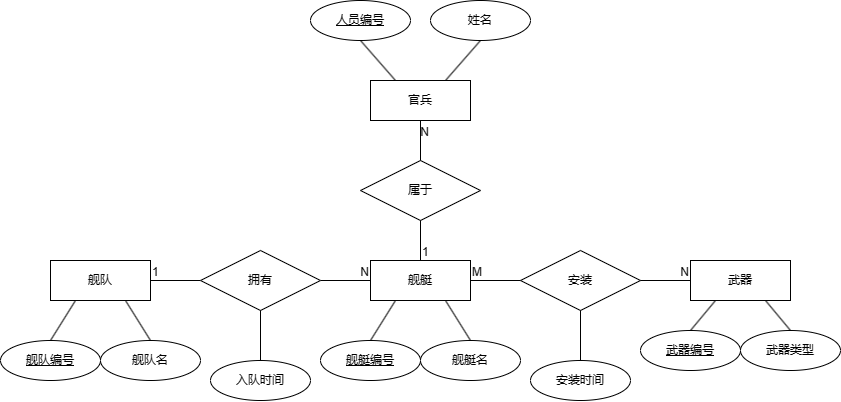

The diagram above was exported from draw.io. Its source (the exported page's mxGraphModel, read from the mxfile embedded in the PNG):
<mxGraphModel dx="1459" dy="590" grid="1" gridSize="10" guides="1" tooltips="1" connect="1" arrows="1" fold="1" page="0" pageScale="1" pageWidth="850" pageHeight="1100" background="none" math="0" shadow="0" extFonts="Permanent Marker^https://fonts.googleapis.com/css?family=Permanent+Marker">
  <root>
    <mxCell id="0" />
    <mxCell id="1" parent="0" />
    <mxCell id="ssH9-ym8wOUon93UYXWk-30" value="舰队" style="whiteSpace=wrap;html=1;align=center;" vertex="1" parent="1">
      <mxGeometry x="-50" y="300" width="100" height="40" as="geometry" />
    </mxCell>
    <mxCell id="ssH9-ym8wOUon93UYXWk-31" value="舰艇" style="whiteSpace=wrap;html=1;align=center;" vertex="1" parent="1">
      <mxGeometry x="270" y="300" width="100" height="40" as="geometry" />
    </mxCell>
    <mxCell id="ssH9-ym8wOUon93UYXWk-48" value="" style="endArrow=none;html=1;rounded=0;entryX=0;entryY=0.5;entryDx=0;entryDy=0;" edge="1" parent="1" source="ssH9-ym8wOUon93UYXWk-51" target="ssH9-ym8wOUon93UYXWk-31">
      <mxGeometry relative="1" as="geometry">
        <mxPoint x="200" y="319.5" as="sourcePoint" />
        <mxPoint x="360" y="319.5" as="targetPoint" />
        <Array as="points" />
      </mxGeometry>
    </mxCell>
    <mxCell id="ssH9-ym8wOUon93UYXWk-50" value="N" style="resizable=0;html=1;whiteSpace=wrap;align=right;verticalAlign=bottom;" connectable="0" vertex="1" parent="ssH9-ym8wOUon93UYXWk-48">
      <mxGeometry x="1" relative="1" as="geometry" />
    </mxCell>
    <mxCell id="ssH9-ym8wOUon93UYXWk-52" value="" style="endArrow=none;html=1;rounded=0;entryX=0;entryY=0.5;entryDx=0;entryDy=0;" edge="1" parent="1" source="ssH9-ym8wOUon93UYXWk-30" target="ssH9-ym8wOUon93UYXWk-51">
      <mxGeometry relative="1" as="geometry">
        <mxPoint x="160" y="320" as="sourcePoint" />
        <mxPoint x="440" y="320" as="targetPoint" />
        <Array as="points" />
      </mxGeometry>
    </mxCell>
    <mxCell id="ssH9-ym8wOUon93UYXWk-53" value="1" style="resizable=0;html=1;whiteSpace=wrap;align=left;verticalAlign=bottom;" connectable="0" vertex="1" parent="ssH9-ym8wOUon93UYXWk-52">
      <mxGeometry x="-1" relative="1" as="geometry" />
    </mxCell>
    <mxCell id="ssH9-ym8wOUon93UYXWk-51" value="拥有" style="shape=rhombus;perimeter=rhombusPerimeter;whiteSpace=wrap;html=1;align=center;" vertex="1" parent="1">
      <mxGeometry x="100" y="290" width="120" height="60" as="geometry" />
    </mxCell>
    <mxCell id="ssH9-ym8wOUon93UYXWk-57" value="武器" style="whiteSpace=wrap;html=1;align=center;" vertex="1" parent="1">
      <mxGeometry x="590" y="300" width="100" height="40" as="geometry" />
    </mxCell>
    <mxCell id="ssH9-ym8wOUon93UYXWk-58" value="" style="endArrow=none;html=1;rounded=0;exitX=1;exitY=0.5;exitDx=0;exitDy=0;entryX=0;entryY=0.5;entryDx=0;entryDy=0;" edge="1" parent="1" source="ssH9-ym8wOUon93UYXWk-31" target="ssH9-ym8wOUon93UYXWk-57">
      <mxGeometry relative="1" as="geometry">
        <mxPoint x="350" y="600" as="sourcePoint" />
        <mxPoint x="510" y="600" as="targetPoint" />
      </mxGeometry>
    </mxCell>
    <mxCell id="ssH9-ym8wOUon93UYXWk-59" value="M" style="resizable=0;html=1;whiteSpace=wrap;align=left;verticalAlign=bottom;" connectable="0" vertex="1" parent="ssH9-ym8wOUon93UYXWk-58">
      <mxGeometry x="-1" relative="1" as="geometry" />
    </mxCell>
    <mxCell id="ssH9-ym8wOUon93UYXWk-60" value="N" style="resizable=0;html=1;whiteSpace=wrap;align=right;verticalAlign=bottom;" connectable="0" vertex="1" parent="ssH9-ym8wOUon93UYXWk-58">
      <mxGeometry x="1" relative="1" as="geometry" />
    </mxCell>
    <mxCell id="ssH9-ym8wOUon93UYXWk-56" value="安装" style="shape=rhombus;perimeter=rhombusPerimeter;whiteSpace=wrap;html=1;align=center;" vertex="1" parent="1">
      <mxGeometry x="420" y="290" width="120" height="60" as="geometry" />
    </mxCell>
    <mxCell id="ssH9-ym8wOUon93UYXWk-61" value="官兵" style="whiteSpace=wrap;html=1;align=center;" vertex="1" parent="1">
      <mxGeometry x="270" y="120" width="100" height="40" as="geometry" />
    </mxCell>
    <mxCell id="ssH9-ym8wOUon93UYXWk-62" value="" style="endArrow=none;html=1;rounded=0;exitX=0.5;exitY=0;exitDx=0;exitDy=0;entryX=0.5;entryY=1;entryDx=0;entryDy=0;" edge="1" parent="1" source="ssH9-ym8wOUon93UYXWk-31" target="ssH9-ym8wOUon93UYXWk-61">
      <mxGeometry relative="1" as="geometry">
        <mxPoint x="250" y="230" as="sourcePoint" />
        <mxPoint x="410" y="230" as="targetPoint" />
      </mxGeometry>
    </mxCell>
    <mxCell id="ssH9-ym8wOUon93UYXWk-63" value="1" style="resizable=0;html=1;whiteSpace=wrap;align=left;verticalAlign=bottom;" connectable="0" vertex="1" parent="ssH9-ym8wOUon93UYXWk-62">
      <mxGeometry x="-1" relative="1" as="geometry" />
    </mxCell>
    <mxCell id="ssH9-ym8wOUon93UYXWk-64" value="N" style="resizable=0;html=1;whiteSpace=wrap;align=right;verticalAlign=bottom;" connectable="0" vertex="1" parent="ssH9-ym8wOUon93UYXWk-62">
      <mxGeometry x="1" relative="1" as="geometry">
        <mxPoint x="10" y="20" as="offset" />
      </mxGeometry>
    </mxCell>
    <mxCell id="ssH9-ym8wOUon93UYXWk-66" value="属于" style="shape=rhombus;perimeter=rhombusPerimeter;whiteSpace=wrap;html=1;align=center;" vertex="1" parent="1">
      <mxGeometry x="260" y="200" width="120" height="60" as="geometry" />
    </mxCell>
    <mxCell id="ssH9-ym8wOUon93UYXWk-80" value="舰队编号" style="ellipse;whiteSpace=wrap;html=1;align=center;fontStyle=4;" vertex="1" parent="1">
      <mxGeometry x="-100" y="380" width="100" height="40" as="geometry" />
    </mxCell>
    <mxCell id="ssH9-ym8wOUon93UYXWk-81" value="" style="endArrow=none;html=1;rounded=0;exitX=0.5;exitY=0;exitDx=0;exitDy=0;entryX=0.25;entryY=1;entryDx=0;entryDy=0;" edge="1" parent="1" source="ssH9-ym8wOUon93UYXWk-80" target="ssH9-ym8wOUon93UYXWk-30">
      <mxGeometry relative="1" as="geometry">
        <mxPoint x="100" y="580" as="sourcePoint" />
        <mxPoint x="140" y="580" as="targetPoint" />
      </mxGeometry>
    </mxCell>
    <mxCell id="ssH9-ym8wOUon93UYXWk-83" value="舰队名" style="ellipse;whiteSpace=wrap;html=1;align=center;" vertex="1" parent="1">
      <mxGeometry y="380" width="100" height="40" as="geometry" />
    </mxCell>
    <mxCell id="ssH9-ym8wOUon93UYXWk-85" value="" style="endArrow=none;html=1;rounded=0;exitX=0.75;exitY=1;exitDx=0;exitDy=0;entryX=0.5;entryY=0;entryDx=0;entryDy=0;" edge="1" parent="1" source="ssH9-ym8wOUon93UYXWk-30" target="ssH9-ym8wOUon93UYXWk-83">
      <mxGeometry relative="1" as="geometry">
        <mxPoint x="150" y="590" as="sourcePoint" />
        <mxPoint x="310" y="590" as="targetPoint" />
      </mxGeometry>
    </mxCell>
    <mxCell id="ssH9-ym8wOUon93UYXWk-86" value="舰艇编号" style="ellipse;whiteSpace=wrap;html=1;align=center;fontStyle=4;" vertex="1" parent="1">
      <mxGeometry x="220" y="380" width="100" height="40" as="geometry" />
    </mxCell>
    <mxCell id="ssH9-ym8wOUon93UYXWk-87" value="舰艇名" style="ellipse;whiteSpace=wrap;html=1;align=center;" vertex="1" parent="1">
      <mxGeometry x="320" y="380" width="100" height="40" as="geometry" />
    </mxCell>
    <mxCell id="ssH9-ym8wOUon93UYXWk-88" value="" style="endArrow=none;html=1;rounded=0;exitX=0.5;exitY=0;exitDx=0;exitDy=0;entryX=0.25;entryY=1;entryDx=0;entryDy=0;" edge="1" parent="1" source="ssH9-ym8wOUon93UYXWk-86" target="ssH9-ym8wOUon93UYXWk-31">
      <mxGeometry relative="1" as="geometry">
        <mxPoint x="350" y="580" as="sourcePoint" />
        <mxPoint x="510" y="580" as="targetPoint" />
      </mxGeometry>
    </mxCell>
    <mxCell id="ssH9-ym8wOUon93UYXWk-89" value="" style="endArrow=none;html=1;rounded=0;exitX=0.75;exitY=1;exitDx=0;exitDy=0;entryX=0.5;entryY=0;entryDx=0;entryDy=0;" edge="1" parent="1" source="ssH9-ym8wOUon93UYXWk-31" target="ssH9-ym8wOUon93UYXWk-87">
      <mxGeometry relative="1" as="geometry">
        <mxPoint x="440" y="580" as="sourcePoint" />
        <mxPoint x="600" y="580" as="targetPoint" />
      </mxGeometry>
    </mxCell>
    <mxCell id="ssH9-ym8wOUon93UYXWk-116" value="武器类型" style="ellipse;whiteSpace=wrap;html=1;align=center;" vertex="1" parent="1">
      <mxGeometry x="640" y="370" width="100" height="40" as="geometry" />
    </mxCell>
    <mxCell id="ssH9-ym8wOUon93UYXWk-117" value="武器编号" style="ellipse;whiteSpace=wrap;html=1;align=center;fontStyle=4;" vertex="1" parent="1">
      <mxGeometry x="540" y="370" width="100" height="40" as="geometry" />
    </mxCell>
    <mxCell id="ssH9-ym8wOUon93UYXWk-118" value="安装时间" style="ellipse;whiteSpace=wrap;html=1;align=center;" vertex="1" parent="1">
      <mxGeometry x="430" y="400" width="100" height="40" as="geometry" />
    </mxCell>
    <mxCell id="ssH9-ym8wOUon93UYXWk-119" value="" style="endArrow=none;html=1;rounded=0;exitX=0.5;exitY=1;exitDx=0;exitDy=0;entryX=0.5;entryY=0;entryDx=0;entryDy=0;" edge="1" parent="1" source="ssH9-ym8wOUon93UYXWk-56" target="ssH9-ym8wOUon93UYXWk-118">
      <mxGeometry relative="1" as="geometry">
        <mxPoint x="479.9999999999998" y="360" as="sourcePoint" />
        <mxPoint x="650" y="390" as="targetPoint" />
      </mxGeometry>
    </mxCell>
    <mxCell id="ssH9-ym8wOUon93UYXWk-120" value="" style="endArrow=none;html=1;rounded=0;entryX=0.5;entryY=0;entryDx=0;entryDy=0;exitX=0.25;exitY=1;exitDx=0;exitDy=0;" edge="1" parent="1" source="ssH9-ym8wOUon93UYXWk-57" target="ssH9-ym8wOUon93UYXWk-117">
      <mxGeometry relative="1" as="geometry">
        <mxPoint x="624.9999999999998" y="350" as="sourcePoint" />
        <mxPoint x="840" y="310" as="targetPoint" />
      </mxGeometry>
    </mxCell>
    <mxCell id="ssH9-ym8wOUon93UYXWk-155" value="入队时间" style="ellipse;whiteSpace=wrap;html=1;align=center;" vertex="1" parent="1">
      <mxGeometry x="110" y="400" width="100" height="40" as="geometry" />
    </mxCell>
    <mxCell id="ssH9-ym8wOUon93UYXWk-156" value="" style="endArrow=none;html=1;rounded=0;entryX=0.5;entryY=0;entryDx=0;entryDy=0;" edge="1" parent="1" target="ssH9-ym8wOUon93UYXWk-155">
      <mxGeometry relative="1" as="geometry">
        <mxPoint x="160" y="350" as="sourcePoint" />
        <mxPoint x="310" y="380" as="targetPoint" />
      </mxGeometry>
    </mxCell>
    <mxCell id="ssH9-ym8wOUon93UYXWk-158" value="" style="endArrow=none;html=1;rounded=0;exitX=0.75;exitY=1;exitDx=0;exitDy=0;entryX=0.5;entryY=0;entryDx=0;entryDy=0;" edge="1" parent="1" source="ssH9-ym8wOUon93UYXWk-57" target="ssH9-ym8wOUon93UYXWk-116">
      <mxGeometry relative="1" as="geometry">
        <mxPoint x="674.9999999999998" y="350" as="sourcePoint" />
        <mxPoint x="920" y="380" as="targetPoint" />
      </mxGeometry>
    </mxCell>
    <mxCell id="ssH9-ym8wOUon93UYXWk-159" value="姓名" style="ellipse;whiteSpace=wrap;html=1;align=center;" vertex="1" parent="1">
      <mxGeometry x="330" y="40" width="100" height="40" as="geometry" />
    </mxCell>
    <mxCell id="ssH9-ym8wOUon93UYXWk-160" value="人员编号" style="ellipse;whiteSpace=wrap;html=1;align=center;fontStyle=4;" vertex="1" parent="1">
      <mxGeometry x="210" y="40" width="100" height="40" as="geometry" />
    </mxCell>
    <mxCell id="ssH9-ym8wOUon93UYXWk-161" value="" style="endArrow=none;html=1;rounded=0;exitX=0.5;exitY=1;exitDx=0;exitDy=0;entryX=0.25;entryY=0;entryDx=0;entryDy=0;" edge="1" parent="1" source="ssH9-ym8wOUon93UYXWk-160" target="ssH9-ym8wOUon93UYXWk-61">
      <mxGeometry relative="1" as="geometry">
        <mxPoint x="160" y="130" as="sourcePoint" />
        <mxPoint x="295" y="120" as="targetPoint" />
      </mxGeometry>
    </mxCell>
    <mxCell id="ssH9-ym8wOUon93UYXWk-162" value="" style="endArrow=none;html=1;rounded=0;exitX=0.5;exitY=1;exitDx=0;exitDy=0;entryX=0.75;entryY=0;entryDx=0;entryDy=0;" edge="1" parent="1" source="ssH9-ym8wOUon93UYXWk-159" target="ssH9-ym8wOUon93UYXWk-61">
      <mxGeometry relative="1" as="geometry">
        <mxPoint x="510" y="100" as="sourcePoint" />
        <mxPoint x="345.0000000000002" y="120" as="targetPoint" />
      </mxGeometry>
    </mxCell>
  </root>
</mxGraphModel>